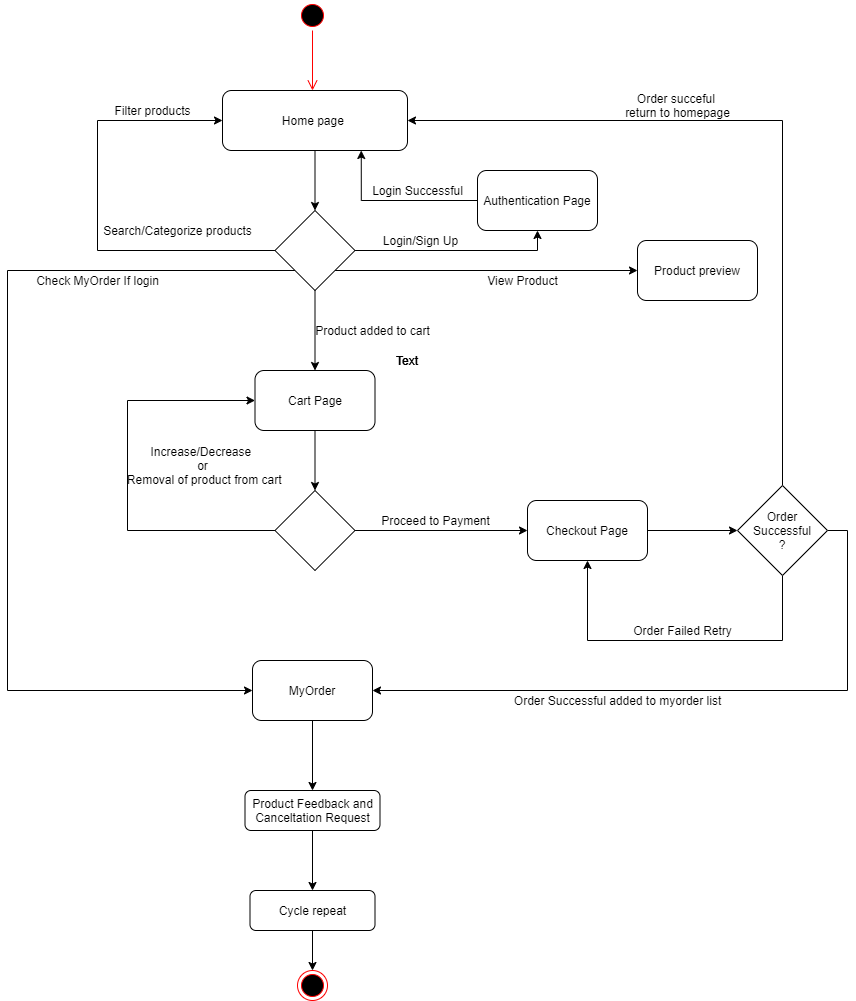

The diagram above was exported from draw.io. Its source (the exported page's mxGraphModel, read from the mxfile embedded in the PNG):
<mxGraphModel dx="1038" dy="547" grid="1" gridSize="10" guides="1" tooltips="1" connect="1" arrows="1" fold="1" page="1" pageScale="1" pageWidth="1200" pageHeight="1600" math="0" shadow="0">
  <root>
    <mxCell id="0" />
    <mxCell id="1" parent="0" />
    <mxCell id="TmSV9R6xV5drSQZVXk9D-1" value="" style="ellipse;html=1;shape=startState;fillColor=#000000;strokeColor=#ff0000;" vertex="1" parent="1">
      <mxGeometry x="490" y="10" width="30" height="30" as="geometry" />
    </mxCell>
    <mxCell id="TmSV9R6xV5drSQZVXk9D-2" value="" style="edgeStyle=orthogonalEdgeStyle;html=1;verticalAlign=bottom;endArrow=open;endSize=8;strokeColor=#ff0000;" edge="1" source="TmSV9R6xV5drSQZVXk9D-1" parent="1">
      <mxGeometry relative="1" as="geometry">
        <mxPoint x="505" y="100" as="targetPoint" />
      </mxGeometry>
    </mxCell>
    <mxCell id="TmSV9R6xV5drSQZVXk9D-5" style="edgeStyle=orthogonalEdgeStyle;rounded=0;orthogonalLoop=1;jettySize=auto;html=1;entryX=0.5;entryY=0;entryDx=0;entryDy=0;" edge="1" parent="1" source="TmSV9R6xV5drSQZVXk9D-3" target="TmSV9R6xV5drSQZVXk9D-4">
      <mxGeometry relative="1" as="geometry" />
    </mxCell>
    <mxCell id="TmSV9R6xV5drSQZVXk9D-3" value="Home page&amp;nbsp;" style="rounded=1;whiteSpace=wrap;html=1;" vertex="1" parent="1">
      <mxGeometry x="415" y="100" width="185" height="60" as="geometry" />
    </mxCell>
    <mxCell id="TmSV9R6xV5drSQZVXk9D-13" style="edgeStyle=orthogonalEdgeStyle;rounded=0;orthogonalLoop=1;jettySize=auto;html=1;entryX=0;entryY=0.5;entryDx=0;entryDy=0;" edge="1" parent="1" source="TmSV9R6xV5drSQZVXk9D-4" target="TmSV9R6xV5drSQZVXk9D-3">
      <mxGeometry relative="1" as="geometry">
        <mxPoint x="310" y="60" as="targetPoint" />
        <Array as="points">
          <mxPoint x="290" y="260" />
          <mxPoint x="290" y="130" />
        </Array>
      </mxGeometry>
    </mxCell>
    <mxCell id="TmSV9R6xV5drSQZVXk9D-17" style="edgeStyle=orthogonalEdgeStyle;rounded=0;orthogonalLoop=1;jettySize=auto;html=1;entryX=0;entryY=0.5;entryDx=0;entryDy=0;exitX=1;exitY=1;exitDx=0;exitDy=0;" edge="1" parent="1" source="TmSV9R6xV5drSQZVXk9D-4" target="TmSV9R6xV5drSQZVXk9D-16">
      <mxGeometry relative="1" as="geometry" />
    </mxCell>
    <mxCell id="TmSV9R6xV5drSQZVXk9D-20" style="edgeStyle=orthogonalEdgeStyle;rounded=0;orthogonalLoop=1;jettySize=auto;html=1;exitX=0.5;exitY=1;exitDx=0;exitDy=0;entryX=0.5;entryY=0;entryDx=0;entryDy=0;" edge="1" parent="1" source="TmSV9R6xV5drSQZVXk9D-4" target="TmSV9R6xV5drSQZVXk9D-19">
      <mxGeometry relative="1" as="geometry" />
    </mxCell>
    <mxCell id="TmSV9R6xV5drSQZVXk9D-41" style="edgeStyle=orthogonalEdgeStyle;rounded=0;orthogonalLoop=1;jettySize=auto;html=1;exitX=0;exitY=1;exitDx=0;exitDy=0;entryX=0;entryY=0.5;entryDx=0;entryDy=0;" edge="1" parent="1" source="TmSV9R6xV5drSQZVXk9D-4" target="TmSV9R6xV5drSQZVXk9D-40">
      <mxGeometry relative="1" as="geometry">
        <mxPoint x="230" y="730" as="targetPoint" />
        <Array as="points">
          <mxPoint x="200" y="280" />
          <mxPoint x="200" y="700" />
        </Array>
      </mxGeometry>
    </mxCell>
    <mxCell id="TmSV9R6xV5drSQZVXk9D-54" style="edgeStyle=orthogonalEdgeStyle;rounded=0;orthogonalLoop=1;jettySize=auto;html=1;entryX=0.5;entryY=1;entryDx=0;entryDy=0;" edge="1" parent="1" source="TmSV9R6xV5drSQZVXk9D-4" target="TmSV9R6xV5drSQZVXk9D-47">
      <mxGeometry relative="1" as="geometry">
        <mxPoint x="650" y="260" as="targetPoint" />
      </mxGeometry>
    </mxCell>
    <mxCell id="TmSV9R6xV5drSQZVXk9D-4" value="" style="rhombus;whiteSpace=wrap;html=1;" vertex="1" parent="1">
      <mxGeometry x="467.5" y="220" width="80" height="80" as="geometry" />
    </mxCell>
    <mxCell id="TmSV9R6xV5drSQZVXk9D-14" value="Search/Categorize products" style="text;html=1;align=center;verticalAlign=middle;resizable=0;points=[];autosize=1;strokeColor=none;" vertex="1" parent="1">
      <mxGeometry x="290" y="230" width="160" height="20" as="geometry" />
    </mxCell>
    <mxCell id="TmSV9R6xV5drSQZVXk9D-15" value="Filter products" style="text;html=1;align=center;verticalAlign=middle;resizable=0;points=[];autosize=1;strokeColor=none;" vertex="1" parent="1">
      <mxGeometry x="300" y="110" width="90" height="20" as="geometry" />
    </mxCell>
    <mxCell id="TmSV9R6xV5drSQZVXk9D-16" value="Product preview" style="rounded=1;whiteSpace=wrap;html=1;" vertex="1" parent="1">
      <mxGeometry x="830" y="250" width="120" height="60" as="geometry" />
    </mxCell>
    <mxCell id="TmSV9R6xV5drSQZVXk9D-18" value="View Product" style="text;html=1;align=center;verticalAlign=middle;resizable=0;points=[];autosize=1;strokeColor=none;" vertex="1" parent="1">
      <mxGeometry x="670" y="280" width="90" height="20" as="geometry" />
    </mxCell>
    <mxCell id="TmSV9R6xV5drSQZVXk9D-25" style="edgeStyle=orthogonalEdgeStyle;rounded=0;orthogonalLoop=1;jettySize=auto;html=1;entryX=0.5;entryY=0;entryDx=0;entryDy=0;" edge="1" parent="1" source="TmSV9R6xV5drSQZVXk9D-19" target="TmSV9R6xV5drSQZVXk9D-23">
      <mxGeometry relative="1" as="geometry" />
    </mxCell>
    <mxCell id="TmSV9R6xV5drSQZVXk9D-19" value="Cart Page" style="rounded=1;whiteSpace=wrap;html=1;" vertex="1" parent="1">
      <mxGeometry x="447.5" y="380" width="120" height="60" as="geometry" />
    </mxCell>
    <mxCell id="TmSV9R6xV5drSQZVXk9D-21" value="Product added to cart" style="text;html=1;align=center;verticalAlign=middle;resizable=0;points=[];autosize=1;strokeColor=none;" vertex="1" parent="1">
      <mxGeometry x="500" y="330" width="130" height="20" as="geometry" />
    </mxCell>
    <mxCell id="TmSV9R6xV5drSQZVXk9D-24" style="edgeStyle=orthogonalEdgeStyle;rounded=0;orthogonalLoop=1;jettySize=auto;html=1;entryX=0;entryY=0.5;entryDx=0;entryDy=0;" edge="1" parent="1" source="TmSV9R6xV5drSQZVXk9D-23" target="TmSV9R6xV5drSQZVXk9D-19">
      <mxGeometry relative="1" as="geometry">
        <mxPoint x="440" y="410" as="targetPoint" />
        <Array as="points">
          <mxPoint x="320" y="540" />
          <mxPoint x="320" y="410" />
        </Array>
      </mxGeometry>
    </mxCell>
    <mxCell id="TmSV9R6xV5drSQZVXk9D-29" style="edgeStyle=orthogonalEdgeStyle;rounded=0;orthogonalLoop=1;jettySize=auto;html=1;exitX=1;exitY=0.5;exitDx=0;exitDy=0;" edge="1" parent="1" source="TmSV9R6xV5drSQZVXk9D-23" target="TmSV9R6xV5drSQZVXk9D-28">
      <mxGeometry relative="1" as="geometry" />
    </mxCell>
    <mxCell id="TmSV9R6xV5drSQZVXk9D-23" value="" style="rhombus;whiteSpace=wrap;html=1;" vertex="1" parent="1">
      <mxGeometry x="467.5" y="500" width="80" height="80" as="geometry" />
    </mxCell>
    <mxCell id="TmSV9R6xV5drSQZVXk9D-26" value="Increase/Decrease &lt;br&gt;or&lt;br&gt;&amp;nbsp;Removal of product from cart" style="text;html=1;align=center;verticalAlign=middle;resizable=0;points=[];autosize=1;strokeColor=none;" vertex="1" parent="1">
      <mxGeometry x="310" y="450" width="170" height="50" as="geometry" />
    </mxCell>
    <mxCell id="TmSV9R6xV5drSQZVXk9D-32" style="edgeStyle=orthogonalEdgeStyle;rounded=0;orthogonalLoop=1;jettySize=auto;html=1;entryX=0;entryY=0.5;entryDx=0;entryDy=0;" edge="1" parent="1" source="TmSV9R6xV5drSQZVXk9D-28" target="TmSV9R6xV5drSQZVXk9D-31">
      <mxGeometry relative="1" as="geometry" />
    </mxCell>
    <mxCell id="TmSV9R6xV5drSQZVXk9D-28" value="Checkout Page" style="rounded=1;whiteSpace=wrap;html=1;" vertex="1" parent="1">
      <mxGeometry x="720" y="510" width="120" height="60" as="geometry" />
    </mxCell>
    <mxCell id="TmSV9R6xV5drSQZVXk9D-30" value="Proceed to Payment" style="text;html=1;align=center;verticalAlign=middle;resizable=0;points=[];autosize=1;strokeColor=none;" vertex="1" parent="1">
      <mxGeometry x="567.5" y="520" width="120" height="20" as="geometry" />
    </mxCell>
    <mxCell id="TmSV9R6xV5drSQZVXk9D-33" style="edgeStyle=orthogonalEdgeStyle;rounded=0;orthogonalLoop=1;jettySize=auto;html=1;entryX=1;entryY=0.5;entryDx=0;entryDy=0;" edge="1" parent="1" source="TmSV9R6xV5drSQZVXk9D-31" target="TmSV9R6xV5drSQZVXk9D-3">
      <mxGeometry relative="1" as="geometry">
        <mxPoint x="970" y="100" as="targetPoint" />
        <Array as="points">
          <mxPoint x="975" y="130" />
        </Array>
      </mxGeometry>
    </mxCell>
    <mxCell id="TmSV9R6xV5drSQZVXk9D-36" style="edgeStyle=orthogonalEdgeStyle;rounded=0;orthogonalLoop=1;jettySize=auto;html=1;entryX=0.5;entryY=1;entryDx=0;entryDy=0;" edge="1" parent="1" source="TmSV9R6xV5drSQZVXk9D-31" target="TmSV9R6xV5drSQZVXk9D-28">
      <mxGeometry relative="1" as="geometry">
        <mxPoint x="780" y="660" as="targetPoint" />
        <Array as="points">
          <mxPoint x="975" y="650" />
          <mxPoint x="780" y="650" />
        </Array>
      </mxGeometry>
    </mxCell>
    <mxCell id="TmSV9R6xV5drSQZVXk9D-50" style="edgeStyle=orthogonalEdgeStyle;rounded=0;orthogonalLoop=1;jettySize=auto;html=1;exitX=1;exitY=0.5;exitDx=0;exitDy=0;entryX=1;entryY=0.5;entryDx=0;entryDy=0;" edge="1" parent="1" source="TmSV9R6xV5drSQZVXk9D-31" target="TmSV9R6xV5drSQZVXk9D-40">
      <mxGeometry relative="1" as="geometry">
        <mxPoint x="1030" y="760" as="targetPoint" />
      </mxGeometry>
    </mxCell>
    <mxCell id="TmSV9R6xV5drSQZVXk9D-31" value="Order Successful&lt;br&gt;?" style="rhombus;whiteSpace=wrap;html=1;" vertex="1" parent="1">
      <mxGeometry x="930" y="495" width="90" height="90" as="geometry" />
    </mxCell>
    <mxCell id="TmSV9R6xV5drSQZVXk9D-35" value="Order succeful &lt;br&gt;return to homepage" style="text;html=1;align=center;verticalAlign=middle;resizable=0;points=[];autosize=1;strokeColor=none;" vertex="1" parent="1">
      <mxGeometry x="810" y="100" width="120" height="30" as="geometry" />
    </mxCell>
    <mxCell id="TmSV9R6xV5drSQZVXk9D-39" value="Order Failed Retry" style="text;html=1;align=center;verticalAlign=middle;resizable=0;points=[];autosize=1;strokeColor=none;" vertex="1" parent="1">
      <mxGeometry x="820" y="630" width="110" height="20" as="geometry" />
    </mxCell>
    <mxCell id="TmSV9R6xV5drSQZVXk9D-57" style="edgeStyle=orthogonalEdgeStyle;rounded=0;orthogonalLoop=1;jettySize=auto;html=1;exitX=0.5;exitY=1;exitDx=0;exitDy=0;" edge="1" parent="1" source="TmSV9R6xV5drSQZVXk9D-40" target="TmSV9R6xV5drSQZVXk9D-58">
      <mxGeometry relative="1" as="geometry">
        <mxPoint x="505" y="780" as="targetPoint" />
      </mxGeometry>
    </mxCell>
    <mxCell id="TmSV9R6xV5drSQZVXk9D-40" value="MyOrder" style="rounded=1;whiteSpace=wrap;html=1;" vertex="1" parent="1">
      <mxGeometry x="445" y="670" width="120" height="60" as="geometry" />
    </mxCell>
    <mxCell id="TmSV9R6xV5drSQZVXk9D-43" value="Text" style="text;html=1;strokeColor=none;fillColor=none;align=center;verticalAlign=middle;whiteSpace=wrap;rounded=0;" vertex="1" parent="1">
      <mxGeometry x="580" y="360" width="40" height="20" as="geometry" />
    </mxCell>
    <mxCell id="TmSV9R6xV5drSQZVXk9D-44" value="Text" style="text;html=1;strokeColor=none;fillColor=none;align=center;verticalAlign=middle;whiteSpace=wrap;rounded=0;" vertex="1" parent="1">
      <mxGeometry x="580" y="360" width="40" height="20" as="geometry" />
    </mxCell>
    <mxCell id="TmSV9R6xV5drSQZVXk9D-45" value="Text" style="text;html=1;strokeColor=none;fillColor=none;align=center;verticalAlign=middle;whiteSpace=wrap;rounded=0;" vertex="1" parent="1">
      <mxGeometry x="580" y="360" width="40" height="20" as="geometry" />
    </mxCell>
    <mxCell id="TmSV9R6xV5drSQZVXk9D-46" value="Check MyOrder If login" style="text;html=1;align=center;verticalAlign=middle;resizable=0;points=[];autosize=1;strokeColor=none;" vertex="1" parent="1">
      <mxGeometry x="220" y="280" width="140" height="20" as="geometry" />
    </mxCell>
    <mxCell id="TmSV9R6xV5drSQZVXk9D-55" style="edgeStyle=orthogonalEdgeStyle;rounded=0;orthogonalLoop=1;jettySize=auto;html=1;entryX=0.75;entryY=1;entryDx=0;entryDy=0;" edge="1" parent="1" source="TmSV9R6xV5drSQZVXk9D-47" target="TmSV9R6xV5drSQZVXk9D-3">
      <mxGeometry relative="1" as="geometry">
        <mxPoint x="560" y="210" as="targetPoint" />
      </mxGeometry>
    </mxCell>
    <mxCell id="TmSV9R6xV5drSQZVXk9D-47" value="Authentication Page" style="rounded=1;whiteSpace=wrap;html=1;" vertex="1" parent="1">
      <mxGeometry x="670" y="180" width="120" height="60" as="geometry" />
    </mxCell>
    <mxCell id="TmSV9R6xV5drSQZVXk9D-49" value="Login/Sign Up" style="text;html=1;align=center;verticalAlign=middle;resizable=0;points=[];autosize=1;strokeColor=none;" vertex="1" parent="1">
      <mxGeometry x="567.5" y="240" width="90" height="20" as="geometry" />
    </mxCell>
    <mxCell id="TmSV9R6xV5drSQZVXk9D-51" value="Order Successful added to myorder list" style="text;html=1;align=center;verticalAlign=middle;resizable=0;points=[];autosize=1;strokeColor=none;" vertex="1" parent="1">
      <mxGeometry x="700" y="700" width="220" height="20" as="geometry" />
    </mxCell>
    <mxCell id="TmSV9R6xV5drSQZVXk9D-56" value="Login Successful" style="text;html=1;align=center;verticalAlign=middle;resizable=0;points=[];autosize=1;strokeColor=none;" vertex="1" parent="1">
      <mxGeometry x="555" y="190" width="110" height="20" as="geometry" />
    </mxCell>
    <mxCell id="TmSV9R6xV5drSQZVXk9D-62" style="edgeStyle=orthogonalEdgeStyle;rounded=0;orthogonalLoop=1;jettySize=auto;html=1;entryX=0.5;entryY=0;entryDx=0;entryDy=0;" edge="1" parent="1" source="TmSV9R6xV5drSQZVXk9D-58" target="TmSV9R6xV5drSQZVXk9D-61">
      <mxGeometry relative="1" as="geometry" />
    </mxCell>
    <mxCell id="TmSV9R6xV5drSQZVXk9D-58" value="Product Feedback and Canceltation Request" style="rounded=1;whiteSpace=wrap;html=1;" vertex="1" parent="1">
      <mxGeometry x="437.5" y="800" width="135" height="40" as="geometry" />
    </mxCell>
    <mxCell id="TmSV9R6xV5drSQZVXk9D-59" value="" style="ellipse;html=1;shape=endState;fillColor=#000000;strokeColor=#ff0000;" vertex="1" parent="1">
      <mxGeometry x="490" y="980" width="30" height="30" as="geometry" />
    </mxCell>
    <mxCell id="TmSV9R6xV5drSQZVXk9D-63" style="edgeStyle=orthogonalEdgeStyle;rounded=0;orthogonalLoop=1;jettySize=auto;html=1;entryX=0.5;entryY=0;entryDx=0;entryDy=0;" edge="1" parent="1" source="TmSV9R6xV5drSQZVXk9D-61" target="TmSV9R6xV5drSQZVXk9D-59">
      <mxGeometry relative="1" as="geometry" />
    </mxCell>
    <mxCell id="TmSV9R6xV5drSQZVXk9D-61" value="Cycle repeat" style="rounded=1;whiteSpace=wrap;html=1;" vertex="1" parent="1">
      <mxGeometry x="442.5" y="900" width="125" height="40" as="geometry" />
    </mxCell>
  </root>
</mxGraphModel>